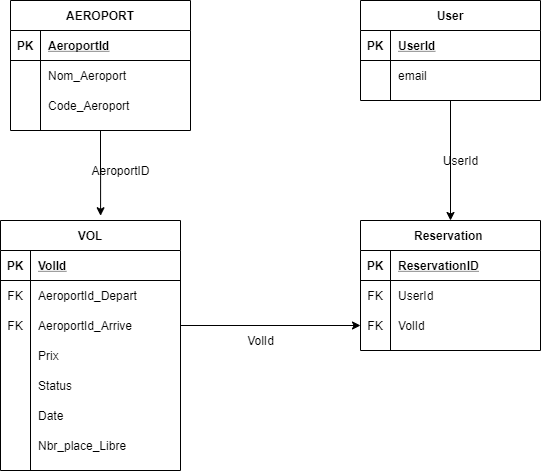

The diagram above was exported from draw.io. Its source (the exported page's mxGraphModel, read from the mxfile embedded in the PNG):
<mxGraphModel dx="1102" dy="557" grid="1" gridSize="10" guides="1" tooltips="1" connect="1" arrows="1" fold="1" page="1" pageScale="1" pageWidth="827" pageHeight="1169" math="0" shadow="0">
  <root>
    <mxCell id="0" />
    <mxCell id="1" parent="0" />
    <mxCell id="qs16mMZIabJ_8EUV5Dub-53" style="edgeStyle=orthogonalEdgeStyle;rounded=0;orthogonalLoop=1;jettySize=auto;html=1;exitX=0.5;exitY=1;exitDx=0;exitDy=0;entryX=0.5;entryY=0;entryDx=0;entryDy=0;" edge="1" parent="1" source="qs16mMZIabJ_8EUV5Dub-1" target="qs16mMZIabJ_8EUV5Dub-40">
      <mxGeometry relative="1" as="geometry" />
    </mxCell>
    <mxCell id="qs16mMZIabJ_8EUV5Dub-1" value="User" style="shape=table;startSize=30;container=1;collapsible=1;childLayout=tableLayout;fixedRows=1;rowLines=0;fontStyle=1;align=center;resizeLast=1;" vertex="1" parent="1">
      <mxGeometry x="480" y="480" width="180" height="100" as="geometry" />
    </mxCell>
    <mxCell id="qs16mMZIabJ_8EUV5Dub-2" value="" style="shape=partialRectangle;collapsible=0;dropTarget=0;pointerEvents=0;fillColor=none;top=0;left=0;bottom=1;right=0;points=[[0,0.5],[1,0.5]];portConstraint=eastwest;" vertex="1" parent="qs16mMZIabJ_8EUV5Dub-1">
      <mxGeometry y="30" width="180" height="30" as="geometry" />
    </mxCell>
    <mxCell id="qs16mMZIabJ_8EUV5Dub-3" value="PK" style="shape=partialRectangle;connectable=0;fillColor=none;top=0;left=0;bottom=0;right=0;fontStyle=1;overflow=hidden;" vertex="1" parent="qs16mMZIabJ_8EUV5Dub-2">
      <mxGeometry width="30" height="30" as="geometry" />
    </mxCell>
    <mxCell id="qs16mMZIabJ_8EUV5Dub-4" value="UserId" style="shape=partialRectangle;connectable=0;fillColor=none;top=0;left=0;bottom=0;right=0;align=left;spacingLeft=6;fontStyle=5;overflow=hidden;" vertex="1" parent="qs16mMZIabJ_8EUV5Dub-2">
      <mxGeometry x="30" width="150" height="30" as="geometry" />
    </mxCell>
    <mxCell id="qs16mMZIabJ_8EUV5Dub-5" value="" style="shape=partialRectangle;collapsible=0;dropTarget=0;pointerEvents=0;fillColor=none;top=0;left=0;bottom=0;right=0;points=[[0,0.5],[1,0.5]];portConstraint=eastwest;" vertex="1" parent="qs16mMZIabJ_8EUV5Dub-1">
      <mxGeometry y="60" width="180" height="30" as="geometry" />
    </mxCell>
    <mxCell id="qs16mMZIabJ_8EUV5Dub-6" value="" style="shape=partialRectangle;connectable=0;fillColor=none;top=0;left=0;bottom=0;right=0;editable=1;overflow=hidden;" vertex="1" parent="qs16mMZIabJ_8EUV5Dub-5">
      <mxGeometry width="30" height="30" as="geometry" />
    </mxCell>
    <mxCell id="qs16mMZIabJ_8EUV5Dub-7" value="email" style="shape=partialRectangle;connectable=0;fillColor=none;top=0;left=0;bottom=0;right=0;align=left;spacingLeft=6;overflow=hidden;" vertex="1" parent="qs16mMZIabJ_8EUV5Dub-5">
      <mxGeometry x="30" width="150" height="30" as="geometry" />
    </mxCell>
    <mxCell id="qs16mMZIabJ_8EUV5Dub-55" style="edgeStyle=orthogonalEdgeStyle;rounded=0;orthogonalLoop=1;jettySize=auto;html=1;entryX=0.556;entryY=-0.019;entryDx=0;entryDy=0;entryPerimeter=0;" edge="1" parent="1" source="qs16mMZIabJ_8EUV5Dub-14" target="qs16mMZIabJ_8EUV5Dub-27">
      <mxGeometry relative="1" as="geometry" />
    </mxCell>
    <mxCell id="qs16mMZIabJ_8EUV5Dub-14" value="AEROPORT" style="shape=table;startSize=30;container=1;collapsible=1;childLayout=tableLayout;fixedRows=1;rowLines=0;fontStyle=1;align=center;resizeLast=1;" vertex="1" parent="1">
      <mxGeometry x="130" y="480" width="180" height="130" as="geometry" />
    </mxCell>
    <mxCell id="qs16mMZIabJ_8EUV5Dub-15" value="" style="shape=partialRectangle;collapsible=0;dropTarget=0;pointerEvents=0;fillColor=none;top=0;left=0;bottom=1;right=0;points=[[0,0.5],[1,0.5]];portConstraint=eastwest;" vertex="1" parent="qs16mMZIabJ_8EUV5Dub-14">
      <mxGeometry y="30" width="180" height="30" as="geometry" />
    </mxCell>
    <mxCell id="qs16mMZIabJ_8EUV5Dub-16" value="PK" style="shape=partialRectangle;connectable=0;fillColor=none;top=0;left=0;bottom=0;right=0;fontStyle=1;overflow=hidden;" vertex="1" parent="qs16mMZIabJ_8EUV5Dub-15">
      <mxGeometry width="30" height="30" as="geometry" />
    </mxCell>
    <mxCell id="qs16mMZIabJ_8EUV5Dub-17" value="AeroportId" style="shape=partialRectangle;connectable=0;fillColor=none;top=0;left=0;bottom=0;right=0;align=left;spacingLeft=6;fontStyle=5;overflow=hidden;" vertex="1" parent="qs16mMZIabJ_8EUV5Dub-15">
      <mxGeometry x="30" width="150" height="30" as="geometry" />
    </mxCell>
    <mxCell id="qs16mMZIabJ_8EUV5Dub-18" value="" style="shape=partialRectangle;collapsible=0;dropTarget=0;pointerEvents=0;fillColor=none;top=0;left=0;bottom=0;right=0;points=[[0,0.5],[1,0.5]];portConstraint=eastwest;" vertex="1" parent="qs16mMZIabJ_8EUV5Dub-14">
      <mxGeometry y="60" width="180" height="30" as="geometry" />
    </mxCell>
    <mxCell id="qs16mMZIabJ_8EUV5Dub-19" value="" style="shape=partialRectangle;connectable=0;fillColor=none;top=0;left=0;bottom=0;right=0;editable=1;overflow=hidden;" vertex="1" parent="qs16mMZIabJ_8EUV5Dub-18">
      <mxGeometry width="30" height="30" as="geometry" />
    </mxCell>
    <mxCell id="qs16mMZIabJ_8EUV5Dub-20" value="Nom_Aeroport" style="shape=partialRectangle;connectable=0;fillColor=none;top=0;left=0;bottom=0;right=0;align=left;spacingLeft=6;overflow=hidden;" vertex="1" parent="qs16mMZIabJ_8EUV5Dub-18">
      <mxGeometry x="30" width="150" height="30" as="geometry" />
    </mxCell>
    <mxCell id="qs16mMZIabJ_8EUV5Dub-21" value="" style="shape=partialRectangle;collapsible=0;dropTarget=0;pointerEvents=0;fillColor=none;top=0;left=0;bottom=0;right=0;points=[[0,0.5],[1,0.5]];portConstraint=eastwest;" vertex="1" parent="qs16mMZIabJ_8EUV5Dub-14">
      <mxGeometry y="90" width="180" height="30" as="geometry" />
    </mxCell>
    <mxCell id="qs16mMZIabJ_8EUV5Dub-22" value="" style="shape=partialRectangle;connectable=0;fillColor=none;top=0;left=0;bottom=0;right=0;editable=1;overflow=hidden;" vertex="1" parent="qs16mMZIabJ_8EUV5Dub-21">
      <mxGeometry width="30" height="30" as="geometry" />
    </mxCell>
    <mxCell id="qs16mMZIabJ_8EUV5Dub-23" value="Code_Aeroport" style="shape=partialRectangle;connectable=0;fillColor=none;top=0;left=0;bottom=0;right=0;align=left;spacingLeft=6;overflow=hidden;" vertex="1" parent="qs16mMZIabJ_8EUV5Dub-21">
      <mxGeometry x="30" width="150" height="30" as="geometry" />
    </mxCell>
    <mxCell id="qs16mMZIabJ_8EUV5Dub-27" value="VOL" style="shape=table;startSize=30;container=1;collapsible=1;childLayout=tableLayout;fixedRows=1;rowLines=0;fontStyle=1;align=center;resizeLast=1;" vertex="1" parent="1">
      <mxGeometry x="120" y="700" width="180" height="250" as="geometry" />
    </mxCell>
    <mxCell id="qs16mMZIabJ_8EUV5Dub-28" value="" style="shape=partialRectangle;collapsible=0;dropTarget=0;pointerEvents=0;fillColor=none;top=0;left=0;bottom=1;right=0;points=[[0,0.5],[1,0.5]];portConstraint=eastwest;" vertex="1" parent="qs16mMZIabJ_8EUV5Dub-27">
      <mxGeometry y="30" width="180" height="30" as="geometry" />
    </mxCell>
    <mxCell id="qs16mMZIabJ_8EUV5Dub-29" value="PK" style="shape=partialRectangle;connectable=0;fillColor=none;top=0;left=0;bottom=0;right=0;fontStyle=1;overflow=hidden;" vertex="1" parent="qs16mMZIabJ_8EUV5Dub-28">
      <mxGeometry width="30" height="30" as="geometry" />
    </mxCell>
    <mxCell id="qs16mMZIabJ_8EUV5Dub-30" value="VolId" style="shape=partialRectangle;connectable=0;fillColor=none;top=0;left=0;bottom=0;right=0;align=left;spacingLeft=6;fontStyle=5;overflow=hidden;" vertex="1" parent="qs16mMZIabJ_8EUV5Dub-28">
      <mxGeometry x="30" width="150" height="30" as="geometry" />
    </mxCell>
    <mxCell id="qs16mMZIabJ_8EUV5Dub-31" value="" style="shape=partialRectangle;collapsible=0;dropTarget=0;pointerEvents=0;fillColor=none;top=0;left=0;bottom=0;right=0;points=[[0,0.5],[1,0.5]];portConstraint=eastwest;" vertex="1" parent="qs16mMZIabJ_8EUV5Dub-27">
      <mxGeometry y="60" width="180" height="30" as="geometry" />
    </mxCell>
    <mxCell id="qs16mMZIabJ_8EUV5Dub-32" value="FK" style="shape=partialRectangle;connectable=0;fillColor=none;top=0;left=0;bottom=0;right=0;editable=1;overflow=hidden;" vertex="1" parent="qs16mMZIabJ_8EUV5Dub-31">
      <mxGeometry width="30" height="30" as="geometry" />
    </mxCell>
    <mxCell id="qs16mMZIabJ_8EUV5Dub-33" value="AeroportId_Depart" style="shape=partialRectangle;connectable=0;fillColor=none;top=0;left=0;bottom=0;right=0;align=left;spacingLeft=6;overflow=hidden;" vertex="1" parent="qs16mMZIabJ_8EUV5Dub-31">
      <mxGeometry x="30" width="150" height="30" as="geometry" />
    </mxCell>
    <mxCell id="qs16mMZIabJ_8EUV5Dub-34" value="" style="shape=partialRectangle;collapsible=0;dropTarget=0;pointerEvents=0;fillColor=none;top=0;left=0;bottom=0;right=0;points=[[0,0.5],[1,0.5]];portConstraint=eastwest;" vertex="1" parent="qs16mMZIabJ_8EUV5Dub-27">
      <mxGeometry y="90" width="180" height="30" as="geometry" />
    </mxCell>
    <mxCell id="qs16mMZIabJ_8EUV5Dub-35" value="FK" style="shape=partialRectangle;connectable=0;fillColor=none;top=0;left=0;bottom=0;right=0;editable=1;overflow=hidden;" vertex="1" parent="qs16mMZIabJ_8EUV5Dub-34">
      <mxGeometry width="30" height="30" as="geometry" />
    </mxCell>
    <mxCell id="qs16mMZIabJ_8EUV5Dub-36" value="AeroportId_Arrive" style="shape=partialRectangle;connectable=0;fillColor=none;top=0;left=0;bottom=0;right=0;align=left;spacingLeft=6;overflow=hidden;" vertex="1" parent="qs16mMZIabJ_8EUV5Dub-34">
      <mxGeometry x="30" width="150" height="30" as="geometry" />
    </mxCell>
    <mxCell id="qs16mMZIabJ_8EUV5Dub-37" value="" style="shape=partialRectangle;collapsible=0;dropTarget=0;pointerEvents=0;fillColor=none;top=0;left=0;bottom=0;right=0;points=[[0,0.5],[1,0.5]];portConstraint=eastwest;" vertex="1" parent="qs16mMZIabJ_8EUV5Dub-27">
      <mxGeometry y="120" width="180" height="30" as="geometry" />
    </mxCell>
    <mxCell id="qs16mMZIabJ_8EUV5Dub-38" value="" style="shape=partialRectangle;connectable=0;fillColor=none;top=0;left=0;bottom=0;right=0;editable=1;overflow=hidden;" vertex="1" parent="qs16mMZIabJ_8EUV5Dub-37">
      <mxGeometry width="30" height="30" as="geometry" />
    </mxCell>
    <mxCell id="qs16mMZIabJ_8EUV5Dub-39" value="Prix" style="shape=partialRectangle;connectable=0;fillColor=none;top=0;left=0;bottom=0;right=0;align=left;spacingLeft=6;overflow=hidden;" vertex="1" parent="qs16mMZIabJ_8EUV5Dub-37">
      <mxGeometry x="30" width="150" height="30" as="geometry" />
    </mxCell>
    <mxCell id="qs16mMZIabJ_8EUV5Dub-66" value="" style="shape=partialRectangle;collapsible=0;dropTarget=0;pointerEvents=0;fillColor=none;top=0;left=0;bottom=0;right=0;points=[[0,0.5],[1,0.5]];portConstraint=eastwest;" vertex="1" parent="qs16mMZIabJ_8EUV5Dub-27">
      <mxGeometry y="150" width="180" height="30" as="geometry" />
    </mxCell>
    <mxCell id="qs16mMZIabJ_8EUV5Dub-67" value="" style="shape=partialRectangle;connectable=0;fillColor=none;top=0;left=0;bottom=0;right=0;editable=1;overflow=hidden;" vertex="1" parent="qs16mMZIabJ_8EUV5Dub-66">
      <mxGeometry width="30" height="30" as="geometry" />
    </mxCell>
    <mxCell id="qs16mMZIabJ_8EUV5Dub-68" value="Status" style="shape=partialRectangle;connectable=0;fillColor=none;top=0;left=0;bottom=0;right=0;align=left;spacingLeft=6;overflow=hidden;" vertex="1" parent="qs16mMZIabJ_8EUV5Dub-66">
      <mxGeometry x="30" width="150" height="30" as="geometry" />
    </mxCell>
    <mxCell id="qs16mMZIabJ_8EUV5Dub-69" value="" style="shape=partialRectangle;collapsible=0;dropTarget=0;pointerEvents=0;fillColor=none;top=0;left=0;bottom=0;right=0;points=[[0,0.5],[1,0.5]];portConstraint=eastwest;" vertex="1" parent="qs16mMZIabJ_8EUV5Dub-27">
      <mxGeometry y="180" width="180" height="30" as="geometry" />
    </mxCell>
    <mxCell id="qs16mMZIabJ_8EUV5Dub-70" value="" style="shape=partialRectangle;connectable=0;fillColor=none;top=0;left=0;bottom=0;right=0;editable=1;overflow=hidden;" vertex="1" parent="qs16mMZIabJ_8EUV5Dub-69">
      <mxGeometry width="30" height="30" as="geometry" />
    </mxCell>
    <mxCell id="qs16mMZIabJ_8EUV5Dub-71" value="Date" style="shape=partialRectangle;connectable=0;fillColor=none;top=0;left=0;bottom=0;right=0;align=left;spacingLeft=6;overflow=hidden;" vertex="1" parent="qs16mMZIabJ_8EUV5Dub-69">
      <mxGeometry x="30" width="150" height="30" as="geometry" />
    </mxCell>
    <mxCell id="qs16mMZIabJ_8EUV5Dub-72" value="" style="shape=partialRectangle;collapsible=0;dropTarget=0;pointerEvents=0;fillColor=none;top=0;left=0;bottom=0;right=0;points=[[0,0.5],[1,0.5]];portConstraint=eastwest;" vertex="1" parent="qs16mMZIabJ_8EUV5Dub-27">
      <mxGeometry y="210" width="180" height="30" as="geometry" />
    </mxCell>
    <mxCell id="qs16mMZIabJ_8EUV5Dub-73" value="" style="shape=partialRectangle;connectable=0;fillColor=none;top=0;left=0;bottom=0;right=0;editable=1;overflow=hidden;" vertex="1" parent="qs16mMZIabJ_8EUV5Dub-72">
      <mxGeometry width="30" height="30" as="geometry" />
    </mxCell>
    <mxCell id="qs16mMZIabJ_8EUV5Dub-74" value="Nbr_place_Libre" style="shape=partialRectangle;connectable=0;fillColor=none;top=0;left=0;bottom=0;right=0;align=left;spacingLeft=6;overflow=hidden;" vertex="1" parent="qs16mMZIabJ_8EUV5Dub-72">
      <mxGeometry x="30" width="150" height="30" as="geometry" />
    </mxCell>
    <mxCell id="qs16mMZIabJ_8EUV5Dub-40" value="Reservation " style="shape=table;startSize=30;container=1;collapsible=1;childLayout=tableLayout;fixedRows=1;rowLines=0;fontStyle=1;align=center;resizeLast=1;" vertex="1" parent="1">
      <mxGeometry x="480" y="700" width="180" height="130" as="geometry" />
    </mxCell>
    <mxCell id="qs16mMZIabJ_8EUV5Dub-41" value="" style="shape=partialRectangle;collapsible=0;dropTarget=0;pointerEvents=0;fillColor=none;top=0;left=0;bottom=1;right=0;points=[[0,0.5],[1,0.5]];portConstraint=eastwest;" vertex="1" parent="qs16mMZIabJ_8EUV5Dub-40">
      <mxGeometry y="30" width="180" height="30" as="geometry" />
    </mxCell>
    <mxCell id="qs16mMZIabJ_8EUV5Dub-42" value="PK" style="shape=partialRectangle;connectable=0;fillColor=none;top=0;left=0;bottom=0;right=0;fontStyle=1;overflow=hidden;" vertex="1" parent="qs16mMZIabJ_8EUV5Dub-41">
      <mxGeometry width="30" height="30" as="geometry" />
    </mxCell>
    <mxCell id="qs16mMZIabJ_8EUV5Dub-43" value="ReservationID" style="shape=partialRectangle;connectable=0;fillColor=none;top=0;left=0;bottom=0;right=0;align=left;spacingLeft=6;fontStyle=5;overflow=hidden;" vertex="1" parent="qs16mMZIabJ_8EUV5Dub-41">
      <mxGeometry x="30" width="150" height="30" as="geometry" />
    </mxCell>
    <mxCell id="qs16mMZIabJ_8EUV5Dub-44" value="" style="shape=partialRectangle;collapsible=0;dropTarget=0;pointerEvents=0;fillColor=none;top=0;left=0;bottom=0;right=0;points=[[0,0.5],[1,0.5]];portConstraint=eastwest;" vertex="1" parent="qs16mMZIabJ_8EUV5Dub-40">
      <mxGeometry y="60" width="180" height="30" as="geometry" />
    </mxCell>
    <mxCell id="qs16mMZIabJ_8EUV5Dub-45" value="FK" style="shape=partialRectangle;connectable=0;fillColor=none;top=0;left=0;bottom=0;right=0;editable=1;overflow=hidden;" vertex="1" parent="qs16mMZIabJ_8EUV5Dub-44">
      <mxGeometry width="30" height="30" as="geometry" />
    </mxCell>
    <mxCell id="qs16mMZIabJ_8EUV5Dub-46" value="UserId" style="shape=partialRectangle;connectable=0;fillColor=none;top=0;left=0;bottom=0;right=0;align=left;spacingLeft=6;overflow=hidden;" vertex="1" parent="qs16mMZIabJ_8EUV5Dub-44">
      <mxGeometry x="30" width="150" height="30" as="geometry" />
    </mxCell>
    <mxCell id="qs16mMZIabJ_8EUV5Dub-47" value="" style="shape=partialRectangle;collapsible=0;dropTarget=0;pointerEvents=0;fillColor=none;top=0;left=0;bottom=0;right=0;points=[[0,0.5],[1,0.5]];portConstraint=eastwest;" vertex="1" parent="qs16mMZIabJ_8EUV5Dub-40">
      <mxGeometry y="90" width="180" height="30" as="geometry" />
    </mxCell>
    <mxCell id="qs16mMZIabJ_8EUV5Dub-48" value="FK" style="shape=partialRectangle;connectable=0;fillColor=none;top=0;left=0;bottom=0;right=0;editable=1;overflow=hidden;" vertex="1" parent="qs16mMZIabJ_8EUV5Dub-47">
      <mxGeometry width="30" height="30" as="geometry" />
    </mxCell>
    <mxCell id="qs16mMZIabJ_8EUV5Dub-49" value="VolId" style="shape=partialRectangle;connectable=0;fillColor=none;top=0;left=0;bottom=0;right=0;align=left;spacingLeft=6;overflow=hidden;" vertex="1" parent="qs16mMZIabJ_8EUV5Dub-47">
      <mxGeometry x="30" width="150" height="30" as="geometry" />
    </mxCell>
    <mxCell id="qs16mMZIabJ_8EUV5Dub-54" value="UserId" style="text;html=1;align=center;verticalAlign=middle;resizable=0;points=[];autosize=1;" vertex="1" parent="1">
      <mxGeometry x="555" y="630" width="50" height="20" as="geometry" />
    </mxCell>
    <mxCell id="qs16mMZIabJ_8EUV5Dub-57" style="edgeStyle=orthogonalEdgeStyle;rounded=0;orthogonalLoop=1;jettySize=auto;html=1;exitX=1;exitY=0.5;exitDx=0;exitDy=0;" edge="1" parent="1" source="qs16mMZIabJ_8EUV5Dub-34" target="qs16mMZIabJ_8EUV5Dub-47">
      <mxGeometry relative="1" as="geometry" />
    </mxCell>
    <mxCell id="qs16mMZIabJ_8EUV5Dub-58" value="VolId" style="text;html=1;align=center;verticalAlign=middle;resizable=0;points=[];autosize=1;" vertex="1" parent="1">
      <mxGeometry x="360" y="810" width="40" height="20" as="geometry" />
    </mxCell>
    <mxCell id="qs16mMZIabJ_8EUV5Dub-59" value="AeroportID" style="text;html=1;align=center;verticalAlign=middle;resizable=0;points=[];autosize=1;" vertex="1" parent="1">
      <mxGeometry x="205" y="640" width="70" height="20" as="geometry" />
    </mxCell>
  </root>
</mxGraphModel>